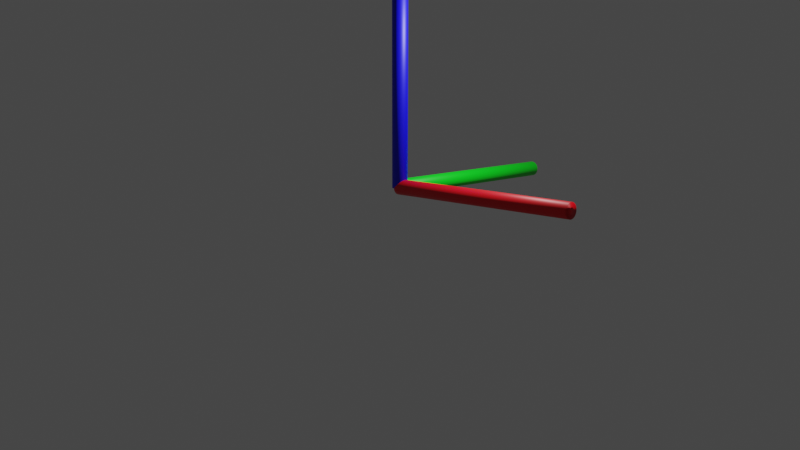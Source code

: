 # Source: rotate.blend  (saved by Blender 3.3.6; exported with 4.5.12 LTS)
import bpy
from mathutils import Matrix  # noqa: F401  (used for matrix-valued properties, if any)

bpy.ops.wm.read_factory_settings(use_empty=True)
scene = bpy.context.scene
scene.name = 'Scene'

# ---- collections
col_collection = bpy.data.collections.new('Collection'); scene.collection.children.link(col_collection)

# ---- materials (node trees are filled in below, after node groups)
mat_material_001 = bpy.data.materials.new('Material.001')
mat_material_001.use_transparent_shadow = False
mat_material_002 = bpy.data.materials.new('Material.002')
mat_material_002.use_transparent_shadow = False
mat_material_003 = bpy.data.materials.new('Material.003')
mat_material_003.use_transparent_shadow = False

# ---- material node trees
mat_material_001.use_nodes = True; mat_material_001.node_tree.nodes.clear()
_N = mat_material_001.node_tree.nodes; _L = mat_material_001.node_tree.links
n0 = _N.new('ShaderNodeBsdfPrincipled'); n0.name = 'Principled BSDF'; n0.location = (10, 300)
n0.distribution = 'GGX'
n0.subsurface_method = 'RANDOM_WALK_SKIN'
n0.inputs[0].default_value = (0.0, 0.8, 0.01244, 1.0)
n0.inputs[3].default_value = 1.45
n0.inputs[27].default_value = (0.0, 0.0, 0.0, 1.0)
n0.inputs[28].default_value = 1.0
n1 = _N.new('ShaderNodeOutputMaterial'); n1.name = 'Material Output'; n1.location = (300, 300)
_L.new(n0.outputs[0], n1.inputs[0])
n1.is_active_output = True
mat_material_002.use_nodes = True; mat_material_002.node_tree.nodes.clear()
_N = mat_material_002.node_tree.nodes; _L = mat_material_002.node_tree.links
n0 = _N.new('ShaderNodeBsdfPrincipled'); n0.name = 'Principled BSDF'; n0.location = (10, 300)
n0.distribution = 'GGX'
n0.subsurface_method = 'RANDOM_WALK_SKIN'
n0.inputs[0].default_value = (0.001663, 0.0, 0.8, 1.0)
n0.inputs[3].default_value = 1.45
n0.inputs[27].default_value = (0.0, 0.0, 0.0, 1.0)
n0.inputs[28].default_value = 1.0
n1 = _N.new('ShaderNodeOutputMaterial'); n1.name = 'Material Output'; n1.location = (300, 300)
_L.new(n0.outputs[0], n1.inputs[0])
n1.is_active_output = True
mat_material_003.use_nodes = True; mat_material_003.node_tree.nodes.clear()
_N = mat_material_003.node_tree.nodes; _L = mat_material_003.node_tree.links
n0 = _N.new('ShaderNodeBsdfPrincipled'); n0.name = 'Principled BSDF'; n0.location = (10, 300)
n0.distribution = 'GGX'
n0.subsurface_method = 'RANDOM_WALK_SKIN'
n0.inputs[0].default_value = (0.8, 0.0, 0.006883, 1.0)
n0.inputs[3].default_value = 1.45
n0.inputs[27].default_value = (0.0, 0.0, 0.0, 1.0)
n0.inputs[28].default_value = 1.0
n1 = _N.new('ShaderNodeOutputMaterial'); n1.name = 'Material Output'; n1.location = (300, 300)
_L.new(n0.outputs[0], n1.inputs[0])
n1.is_active_output = True

# ---- world
world_world = bpy.data.worlds.new('World'); scene.world = world_world
world_world.use_nodes = True; world_world.node_tree.nodes.clear()
_N = world_world.node_tree.nodes; _L = world_world.node_tree.links
n0 = _N.new('ShaderNodeOutputWorld'); n0.name = 'World Output'; n0.location = (300, 300)
n1 = _N.new('ShaderNodeBackground'); n1.name = 'Background'; n1.location = (10, 300)
n1.inputs[0].default_value = (0.05088, 0.05088, 0.05088, 1.0)
_L.new(n1.outputs[0], n0.inputs[0])
n0.is_active_output = True
world_world.color = (0.05088, 0.05088, 0.05088)
world_world.use_sun_shadow = False
world_world.sun_shadow_jitter_overblur = 0.0

# ---- cameras
cam_camera = bpy.data.cameras.new('Camera')
cam_camera.clip_end = 100.0
cam_camera.ortho_scale = 7.314

# ---- lights
light_light = bpy.data.lights.new('Light', 'POINT')
light_light.transmission_factor = 0.0
light_light.energy = 1000.0
light_light.shadow_soft_size = 0.1
light_light.shadow_maximum_resolution = 0.006
light_light.use_absolute_resolution = True
light_light_001 = bpy.data.lights.new('Light.001', 'POINT')
light_light_001.transmission_factor = 0.0
light_light_001.energy = 1000.0
light_light_001.shadow_soft_size = 0.1
light_light_001.shadow_maximum_resolution = 0.006
light_light_001.use_absolute_resolution = True

# ---- meshes
me_cylinder = bpy.data.meshes.new('Cylinder')
me_cylinder.from_pydata([(0.0, 1.0, -8.034), (0.0, 1.0, 1.0), (0.1951, 0.9808, -8.034), (0.1951, 0.9808, 1.0), (0.3827, 0.9239, -8.034), (0.3827, 0.9239, 1.0), (0.5556, 0.8315, -8.034), (0.5556, 0.8315, 1.0), (0.7071, 0.7071, -8.034), (0.7071, 0.7071, 1.0), (0.8315, 0.5556, -8.034), (0.8315, 0.5556, 1.0), (0.9239, 0.3827, -8.034), (0.9239, 0.3827, 1.0), (0.9808, 0.1951, -8.034), (0.9808, 0.1951, 1.0), (1.0, -6.149e-07, -8.034), (1.0, 0.0, 1.0), (0.9808, -0.1951, -8.034), (0.9808, -0.1951, 1.0), (0.9239, -0.3827, -8.034), (0.9239, -0.3827, 1.0), (0.8315, -0.5556, -8.034), (0.8315, -0.5556, 1.0), (0.7071, -0.7071, -8.034), (0.7071, -0.7071, 1.0), (0.5556, -0.8315, -8.034), (0.5556, -0.8315, 1.0), (0.3827, -0.9239, -8.034), (0.3827, -0.9239, 1.0), (0.1951, -0.9808, -8.034), (0.1951, -0.9808, 1.0), (0.0, -1.0, -8.034), (0.0, -1.0, 1.0), (-0.1951, -0.9808, -8.034), (-0.1951, -0.9808, 1.0), (-0.3827, -0.9239, -8.034), (-0.3827, -0.9239, 1.0), (-0.5556, -0.8315, -8.034), (-0.5556, -0.8315, 1.0), (-0.7071, -0.7071, -8.034), (-0.7071, -0.7071, 1.0), (-0.8315, -0.5556, -8.034), (-0.8315, -0.5556, 1.0), (-0.9239, -0.3827, -8.034), (-0.9239, -0.3827, 1.0), (-0.9808, -0.1951, -8.034), (-0.9808, -0.1951, 1.0), (-1.0, -6.149e-07, -8.034), (-1.0, 0.0, 1.0), (-0.9808, 0.1951, -8.034), (-0.9808, 0.1951, 1.0), (-0.9239, 0.3827, -8.034), (-0.9239, 0.3827, 1.0), (-0.8315, 0.5556, -8.034), (-0.8315, 0.5556, 1.0), (-0.7071, 0.7071, -8.034), (-0.7071, 0.7071, 1.0), (-0.5556, 0.8315, -8.034), (-0.5556, 0.8315, 1.0), (-0.3827, 0.9239, -8.034), (-0.3827, 0.9239, 1.0), (-0.1951, 0.9808, -8.034), (-0.1951, 0.9808, 1.0)], [], [(0, 1, 3, 2), (2, 3, 5, 4), (4, 5, 7, 6), (6, 7, 9, 8), (8, 9, 11, 10), (10, 11, 13, 12), (12, 13, 15, 14), (14, 15, 17, 16), (16, 17, 19, 18), (18, 19, 21, 20), (20, 21, 23, 22), (22, 23, 25, 24), (24, 25, 27, 26), (26, 27, 29, 28), (28, 29, 31, 30), (30, 31, 33, 32), (32, 33, 35, 34), (34, 35, 37, 36), (36, 37, 39, 38), (38, 39, 41, 40), (40, 41, 43, 42), (42, 43, 45, 44), (44, 45, 47, 46), (46, 47, 49, 48), (48, 49, 51, 50), (50, 51, 53, 52), (52, 53, 55, 54), (54, 55, 57, 56), (56, 57, 59, 58), (58, 59, 61, 60), (3, 1, 63, 61, 59, 57, 55, 53, 51, 49, 47, 45, 43, 41, 39, 37, 35, 33, 31, 29, 27, 25, 23, 21, 19, 17, 15, 13, 11, 9, 7, 5), (60, 61, 63, 62), (62, 63, 1, 0), (0, 2, 4, 6, 8, 10, 12, 14, 16, 18, 20, 22, 24, 26, 28, 30, 32, 34, 36, 38, 40, 42, 44, 46, 48, 50, 52, 54, 56, 58, 60, 62)])
me_cylinder.polygons.foreach_set('use_smooth', [True] * 34)
_uv = me_cylinder.uv_layers.new(name='UVMap')
_uv.uv.foreach_set('vector', [1.0, 0.5, 1.0, 1.0, 0.9688, 1.0, 0.9688, 0.5, 0.9688, 0.5, 0.9688, 1.0, 0.9375, 1.0, 0.9375, 0.5, 0.9375, 0.5, 0.9375, 1.0, 0.9062, 1.0, 0.9062, 0.5, 0.9062, 0.5, 0.9062, 1.0, 0.875, 1.0, 0.875, 0.5, 0.875, 0.5, 0.875, 1.0, 0.8438, 1.0, 0.8438, 0.5, 0.8438, 0.5, 0.8438, 1.0, 0.8125, 1.0, 0.8125, 0.5, 0.8125, 0.5, 0.8125, 1.0, 0.7812, 1.0, 0.7812, 0.5, 0.7812, 0.5, 0.7812, 1.0, 0.75, 1.0, 0.75, 0.5, 0.75, 0.5, 0.75, 1.0, 0.7188, 1.0, 0.7188, 0.5, 0.7188, 0.5, 0.7188, 1.0, 0.6875, 1.0, 0.6875, 0.5, 0.6875, 0.5, 0.6875, 1.0, 0.6562, 1.0, 0.6562, 0.5, 0.6562, 0.5, 0.6562, 1.0, 0.625, 1.0, 0.625, 0.5, 0.625, 0.5, 0.625, 1.0, 0.5938, 1.0, 0.5938, 0.5, 0.5938, 0.5, 0.5938, 1.0, 0.5625, 1.0, 0.5625, 0.5, 0.5625, 0.5, 0.5625, 1.0, 0.5312, 1.0, 0.5312, 0.5, 0.5312, 0.5, 0.5312, 1.0, 0.5, 1.0, 0.5, 0.5, 0.5, 0.5, 0.5, 1.0, 0.4688, 1.0, 0.4688, 0.5, 0.4688, 0.5, 0.4688, 1.0, 0.4375, 1.0, 0.4375, 0.5, 0.4375, 0.5, 0.4375, 1.0, 0.4062, 1.0, 0.4062, 0.5, 0.4062, 0.5, 0.4062, 1.0, 0.375, 1.0, 0.375, 0.5, 0.375, 0.5, 0.375, 1.0, 0.3438, 1.0, 0.3438, 0.5, 0.3438, 0.5, 0.3438, 1.0, 0.3125, 1.0, 0.3125, 0.5, 0.3125, 0.5, 0.3125, 1.0, 0.2812, 1.0, 0.2812, 0.5, 0.2812, 0.5, 0.2812, 1.0, 0.25, 1.0, 0.25, 0.5, 0.25, 0.5, 0.25, 1.0, 0.2188, 1.0, 0.2188, 0.5, 0.2188, 0.5, 0.2188, 1.0, 0.1875, 1.0, 0.1875, 0.5, 0.1875, 0.5, 0.1875, 1.0, 0.1562, 1.0, 0.1562, 0.5, 0.1562, 0.5, 0.1562, 1.0, 0.125, 1.0, 0.125, 0.5, 0.125, 0.5, 0.125, 1.0, 0.09375, 1.0, 0.09375, 0.5, 0.09375, 0.5, 0.09375, 1.0, 0.0625, 1.0, 0.0625, 0.5, 0.2968, 0.4854, 0.25, 0.49, 0.2032, 0.4854, 0.1582, 0.4717, 0.1167, 0.4496, 0.08029, 0.4197, 0.05045, 0.3833, 0.02827, 0.3418, 0.01461, 0.2968, 0.01, 0.25, 0.01461, 0.2032, 0.02827, 0.1582, 0.05045, 0.1167, 0.08029, 0.08029, 0.1167, 0.05045, 0.1582, 0.02827, 0.2032, 0.01461, 0.25, 0.01, 0.2968, 0.01461, 0.3418, 0.02827, 0.3833, 0.05045, 0.4197, 0.08029, 0.4496, 0.1167, 0.4717, 0.1582, 0.4854, 0.2032, 0.49, 0.25, 0.4854, 0.2968, 0.4717, 0.3418, 0.4496, 0.3833, 0.4197, 0.4197, 0.3833, 0.4496, 0.3418, 0.4717, 0.0625, 0.5, 0.0625, 1.0, 0.03125, 1.0, 0.03125, 0.5, 0.03125, 0.5, 0.03125, 1.0, 0.0, 1.0, 0.0, 0.5, 0.75, 0.49, 0.7968, 0.4854, 0.8418, 0.4717, 0.8833, 0.4496, 0.9197, 0.4197, 0.9496, 0.3833, 0.9717, 0.3418, 0.9854, 0.2968, 0.99, 0.25, 0.9854, 0.2032, 0.9717, 0.1582, 0.9496, 0.1167, 0.9197, 0.08029, 0.8833, 0.05045, 0.8418, 0.02827, 0.7968, 0.01461, 0.75, 0.01, 0.7032, 0.01461, 0.6582, 0.02827, 0.6167, 0.05045, 0.5803, 0.08029, 0.5504, 0.1167, 0.5283, 0.1582, 0.5146, 0.2032, 0.51, 0.25, 0.5146, 0.2968, 0.5283, 0.3418, 0.5504, 0.3833, 0.5803, 0.4197, 0.6167, 0.4496, 0.6582, 0.4717, 0.7032, 0.4854])
me_cylinder.materials.append(mat_material_001)
me_cylinder.update()
me_cylinder_001 = bpy.data.meshes.new('Cylinder.001')
me_cylinder_001.from_pydata([(0.0, 1.0, -8.034), (0.0, 1.0, 1.0), (0.1951, 0.9808, -8.034), (0.1951, 0.9808, 1.0), (0.3827, 0.9239, -8.034), (0.3827, 0.9239, 1.0), (0.5556, 0.8315, -8.034), (0.5556, 0.8315, 1.0), (0.7071, 0.7071, -8.034), (0.7071, 0.7071, 1.0), (0.8315, 0.5556, -8.034), (0.8315, 0.5556, 1.0), (0.9239, 0.3827, -8.034), (0.9239, 0.3827, 1.0), (0.9808, 0.1951, -8.034), (0.9808, 0.1951, 1.0), (1.0, -6.149e-07, -8.034), (1.0, 0.0, 1.0), (0.9808, -0.1951, -8.034), (0.9808, -0.1951, 1.0), (0.9239, -0.3827, -8.034), (0.9239, -0.3827, 1.0), (0.8315, -0.5556, -8.034), (0.8315, -0.5556, 1.0), (0.7071, -0.7071, -8.034), (0.7071, -0.7071, 1.0), (0.5556, -0.8315, -8.034), (0.5556, -0.8315, 1.0), (0.3827, -0.9239, -8.034), (0.3827, -0.9239, 1.0), (0.1951, -0.9808, -8.034), (0.1951, -0.9808, 1.0), (0.0, -1.0, -8.034), (0.0, -1.0, 1.0), (-0.1951, -0.9808, -8.034), (-0.1951, -0.9808, 1.0), (-0.3827, -0.9239, -8.034), (-0.3827, -0.9239, 1.0), (-0.5556, -0.8315, -8.034), (-0.5556, -0.8315, 1.0), (-0.7071, -0.7071, -8.034), (-0.7071, -0.7071, 1.0), (-0.8315, -0.5556, -8.034), (-0.8315, -0.5556, 1.0), (-0.9239, -0.3827, -8.034), (-0.9239, -0.3827, 1.0), (-0.9808, -0.1951, -8.034), (-0.9808, -0.1951, 1.0), (-1.0, -6.149e-07, -8.034), (-1.0, 0.0, 1.0), (-0.9808, 0.1951, -8.034), (-0.9808, 0.1951, 1.0), (-0.9239, 0.3827, -8.034), (-0.9239, 0.3827, 1.0), (-0.8315, 0.5556, -8.034), (-0.8315, 0.5556, 1.0), (-0.7071, 0.7071, -8.034), (-0.7071, 0.7071, 1.0), (-0.5556, 0.8315, -8.034), (-0.5556, 0.8315, 1.0), (-0.3827, 0.9239, -8.034), (-0.3827, 0.9239, 1.0), (-0.1951, 0.9808, -8.034), (-0.1951, 0.9808, 1.0)], [], [(0, 1, 3, 2), (2, 3, 5, 4), (4, 5, 7, 6), (6, 7, 9, 8), (8, 9, 11, 10), (10, 11, 13, 12), (12, 13, 15, 14), (14, 15, 17, 16), (16, 17, 19, 18), (18, 19, 21, 20), (20, 21, 23, 22), (22, 23, 25, 24), (24, 25, 27, 26), (26, 27, 29, 28), (28, 29, 31, 30), (30, 31, 33, 32), (32, 33, 35, 34), (34, 35, 37, 36), (36, 37, 39, 38), (38, 39, 41, 40), (40, 41, 43, 42), (42, 43, 45, 44), (44, 45, 47, 46), (46, 47, 49, 48), (48, 49, 51, 50), (50, 51, 53, 52), (52, 53, 55, 54), (54, 55, 57, 56), (56, 57, 59, 58), (58, 59, 61, 60), (3, 1, 63, 61, 59, 57, 55, 53, 51, 49, 47, 45, 43, 41, 39, 37, 35, 33, 31, 29, 27, 25, 23, 21, 19, 17, 15, 13, 11, 9, 7, 5), (60, 61, 63, 62), (62, 63, 1, 0), (0, 2, 4, 6, 8, 10, 12, 14, 16, 18, 20, 22, 24, 26, 28, 30, 32, 34, 36, 38, 40, 42, 44, 46, 48, 50, 52, 54, 56, 58, 60, 62)])
me_cylinder_001.polygons.foreach_set('use_smooth', [True] * 34)
_uv = me_cylinder_001.uv_layers.new(name='UVMap')
_uv.uv.foreach_set('vector', [1.0, 0.5, 1.0, 1.0, 0.9688, 1.0, 0.9688, 0.5, 0.9688, 0.5, 0.9688, 1.0, 0.9375, 1.0, 0.9375, 0.5, 0.9375, 0.5, 0.9375, 1.0, 0.9062, 1.0, 0.9062, 0.5, 0.9062, 0.5, 0.9062, 1.0, 0.875, 1.0, 0.875, 0.5, 0.875, 0.5, 0.875, 1.0, 0.8438, 1.0, 0.8438, 0.5, 0.8438, 0.5, 0.8438, 1.0, 0.8125, 1.0, 0.8125, 0.5, 0.8125, 0.5, 0.8125, 1.0, 0.7812, 1.0, 0.7812, 0.5, 0.7812, 0.5, 0.7812, 1.0, 0.75, 1.0, 0.75, 0.5, 0.75, 0.5, 0.75, 1.0, 0.7188, 1.0, 0.7188, 0.5, 0.7188, 0.5, 0.7188, 1.0, 0.6875, 1.0, 0.6875, 0.5, 0.6875, 0.5, 0.6875, 1.0, 0.6562, 1.0, 0.6562, 0.5, 0.6562, 0.5, 0.6562, 1.0, 0.625, 1.0, 0.625, 0.5, 0.625, 0.5, 0.625, 1.0, 0.5938, 1.0, 0.5938, 0.5, 0.5938, 0.5, 0.5938, 1.0, 0.5625, 1.0, 0.5625, 0.5, 0.5625, 0.5, 0.5625, 1.0, 0.5312, 1.0, 0.5312, 0.5, 0.5312, 0.5, 0.5312, 1.0, 0.5, 1.0, 0.5, 0.5, 0.5, 0.5, 0.5, 1.0, 0.4688, 1.0, 0.4688, 0.5, 0.4688, 0.5, 0.4688, 1.0, 0.4375, 1.0, 0.4375, 0.5, 0.4375, 0.5, 0.4375, 1.0, 0.4062, 1.0, 0.4062, 0.5, 0.4062, 0.5, 0.4062, 1.0, 0.375, 1.0, 0.375, 0.5, 0.375, 0.5, 0.375, 1.0, 0.3438, 1.0, 0.3438, 0.5, 0.3438, 0.5, 0.3438, 1.0, 0.3125, 1.0, 0.3125, 0.5, 0.3125, 0.5, 0.3125, 1.0, 0.2812, 1.0, 0.2812, 0.5, 0.2812, 0.5, 0.2812, 1.0, 0.25, 1.0, 0.25, 0.5, 0.25, 0.5, 0.25, 1.0, 0.2188, 1.0, 0.2188, 0.5, 0.2188, 0.5, 0.2188, 1.0, 0.1875, 1.0, 0.1875, 0.5, 0.1875, 0.5, 0.1875, 1.0, 0.1562, 1.0, 0.1562, 0.5, 0.1562, 0.5, 0.1562, 1.0, 0.125, 1.0, 0.125, 0.5, 0.125, 0.5, 0.125, 1.0, 0.09375, 1.0, 0.09375, 0.5, 0.09375, 0.5, 0.09375, 1.0, 0.0625, 1.0, 0.0625, 0.5, 0.2968, 0.4854, 0.25, 0.49, 0.2032, 0.4854, 0.1582, 0.4717, 0.1167, 0.4496, 0.08029, 0.4197, 0.05045, 0.3833, 0.02827, 0.3418, 0.01461, 0.2968, 0.01, 0.25, 0.01461, 0.2032, 0.02827, 0.1582, 0.05045, 0.1167, 0.08029, 0.08029, 0.1167, 0.05045, 0.1582, 0.02827, 0.2032, 0.01461, 0.25, 0.01, 0.2968, 0.01461, 0.3418, 0.02827, 0.3833, 0.05045, 0.4197, 0.08029, 0.4496, 0.1167, 0.4717, 0.1582, 0.4854, 0.2032, 0.49, 0.25, 0.4854, 0.2968, 0.4717, 0.3418, 0.4496, 0.3833, 0.4197, 0.4197, 0.3833, 0.4496, 0.3418, 0.4717, 0.0625, 0.5, 0.0625, 1.0, 0.03125, 1.0, 0.03125, 0.5, 0.03125, 0.5, 0.03125, 1.0, 0.0, 1.0, 0.0, 0.5, 0.75, 0.49, 0.7968, 0.4854, 0.8418, 0.4717, 0.8833, 0.4496, 0.9197, 0.4197, 0.9496, 0.3833, 0.9717, 0.3418, 0.9854, 0.2968, 0.99, 0.25, 0.9854, 0.2032, 0.9717, 0.1582, 0.9496, 0.1167, 0.9197, 0.08029, 0.8833, 0.05045, 0.8418, 0.02827, 0.7968, 0.01461, 0.75, 0.01, 0.7032, 0.01461, 0.6582, 0.02827, 0.6167, 0.05045, 0.5803, 0.08029, 0.5504, 0.1167, 0.5283, 0.1582, 0.5146, 0.2032, 0.51, 0.25, 0.5146, 0.2968, 0.5283, 0.3418, 0.5504, 0.3833, 0.5803, 0.4197, 0.6167, 0.4496, 0.6582, 0.4717, 0.7032, 0.4854])
me_cylinder_001.materials.append(mat_material_002)
me_cylinder_001.update()
me_cylinder_002 = bpy.data.meshes.new('Cylinder.002')
me_cylinder_002.from_pydata([(0.0, 1.0, -8.034), (0.0, 1.0, 1.0), (0.1951, 0.9808, -8.034), (0.1951, 0.9808, 1.0), (0.3827, 0.9239, -8.034), (0.3827, 0.9239, 1.0), (0.5556, 0.8315, -8.034), (0.5556, 0.8315, 1.0), (0.7071, 0.7071, -8.034), (0.7071, 0.7071, 1.0), (0.8315, 0.5556, -8.034), (0.8315, 0.5556, 1.0), (0.9239, 0.3827, -8.034), (0.9239, 0.3827, 1.0), (0.9808, 0.1951, -8.034), (0.9808, 0.1951, 1.0), (1.0, -6.149e-07, -8.034), (1.0, 0.0, 1.0), (0.9808, -0.1951, -8.034), (0.9808, -0.1951, 1.0), (0.9239, -0.3827, -8.034), (0.9239, -0.3827, 1.0), (0.8315, -0.5556, -8.034), (0.8315, -0.5556, 1.0), (0.7071, -0.7071, -8.034), (0.7071, -0.7071, 1.0), (0.5556, -0.8315, -8.034), (0.5556, -0.8315, 1.0), (0.3827, -0.9239, -8.034), (0.3827, -0.9239, 1.0), (0.1951, -0.9808, -8.034), (0.1951, -0.9808, 1.0), (0.0, -1.0, -8.034), (0.0, -1.0, 1.0), (-0.1951, -0.9808, -8.034), (-0.1951, -0.9808, 1.0), (-0.3827, -0.9239, -8.034), (-0.3827, -0.9239, 1.0), (-0.5556, -0.8315, -8.034), (-0.5556, -0.8315, 1.0), (-0.7071, -0.7071, -8.034), (-0.7071, -0.7071, 1.0), (-0.8315, -0.5556, -8.034), (-0.8315, -0.5556, 1.0), (-0.9239, -0.3827, -8.034), (-0.9239, -0.3827, 1.0), (-0.9808, -0.1951, -8.034), (-0.9808, -0.1951, 1.0), (-1.0, -6.149e-07, -8.034), (-1.0, 0.0, 1.0), (-0.9808, 0.1951, -8.034), (-0.9808, 0.1951, 1.0), (-0.9239, 0.3827, -8.034), (-0.9239, 0.3827, 1.0), (-0.8315, 0.5556, -8.034), (-0.8315, 0.5556, 1.0), (-0.7071, 0.7071, -8.034), (-0.7071, 0.7071, 1.0), (-0.5556, 0.8315, -8.034), (-0.5556, 0.8315, 1.0), (-0.3827, 0.9239, -8.034), (-0.3827, 0.9239, 1.0), (-0.1951, 0.9808, -8.034), (-0.1951, 0.9808, 1.0)], [], [(0, 1, 3, 2), (2, 3, 5, 4), (4, 5, 7, 6), (6, 7, 9, 8), (8, 9, 11, 10), (10, 11, 13, 12), (12, 13, 15, 14), (14, 15, 17, 16), (16, 17, 19, 18), (18, 19, 21, 20), (20, 21, 23, 22), (22, 23, 25, 24), (24, 25, 27, 26), (26, 27, 29, 28), (28, 29, 31, 30), (30, 31, 33, 32), (32, 33, 35, 34), (34, 35, 37, 36), (36, 37, 39, 38), (38, 39, 41, 40), (40, 41, 43, 42), (42, 43, 45, 44), (44, 45, 47, 46), (46, 47, 49, 48), (48, 49, 51, 50), (50, 51, 53, 52), (52, 53, 55, 54), (54, 55, 57, 56), (56, 57, 59, 58), (58, 59, 61, 60), (3, 1, 63, 61, 59, 57, 55, 53, 51, 49, 47, 45, 43, 41, 39, 37, 35, 33, 31, 29, 27, 25, 23, 21, 19, 17, 15, 13, 11, 9, 7, 5), (60, 61, 63, 62), (62, 63, 1, 0), (0, 2, 4, 6, 8, 10, 12, 14, 16, 18, 20, 22, 24, 26, 28, 30, 32, 34, 36, 38, 40, 42, 44, 46, 48, 50, 52, 54, 56, 58, 60, 62)])
me_cylinder_002.polygons.foreach_set('use_smooth', [True] * 34)
_uv = me_cylinder_002.uv_layers.new(name='UVMap')
_uv.uv.foreach_set('vector', [1.0, 0.5, 1.0, 1.0, 0.9688, 1.0, 0.9688, 0.5, 0.9688, 0.5, 0.9688, 1.0, 0.9375, 1.0, 0.9375, 0.5, 0.9375, 0.5, 0.9375, 1.0, 0.9062, 1.0, 0.9062, 0.5, 0.9062, 0.5, 0.9062, 1.0, 0.875, 1.0, 0.875, 0.5, 0.875, 0.5, 0.875, 1.0, 0.8438, 1.0, 0.8438, 0.5, 0.8438, 0.5, 0.8438, 1.0, 0.8125, 1.0, 0.8125, 0.5, 0.8125, 0.5, 0.8125, 1.0, 0.7812, 1.0, 0.7812, 0.5, 0.7812, 0.5, 0.7812, 1.0, 0.75, 1.0, 0.75, 0.5, 0.75, 0.5, 0.75, 1.0, 0.7188, 1.0, 0.7188, 0.5, 0.7188, 0.5, 0.7188, 1.0, 0.6875, 1.0, 0.6875, 0.5, 0.6875, 0.5, 0.6875, 1.0, 0.6562, 1.0, 0.6562, 0.5, 0.6562, 0.5, 0.6562, 1.0, 0.625, 1.0, 0.625, 0.5, 0.625, 0.5, 0.625, 1.0, 0.5938, 1.0, 0.5938, 0.5, 0.5938, 0.5, 0.5938, 1.0, 0.5625, 1.0, 0.5625, 0.5, 0.5625, 0.5, 0.5625, 1.0, 0.5312, 1.0, 0.5312, 0.5, 0.5312, 0.5, 0.5312, 1.0, 0.5, 1.0, 0.5, 0.5, 0.5, 0.5, 0.5, 1.0, 0.4688, 1.0, 0.4688, 0.5, 0.4688, 0.5, 0.4688, 1.0, 0.4375, 1.0, 0.4375, 0.5, 0.4375, 0.5, 0.4375, 1.0, 0.4062, 1.0, 0.4062, 0.5, 0.4062, 0.5, 0.4062, 1.0, 0.375, 1.0, 0.375, 0.5, 0.375, 0.5, 0.375, 1.0, 0.3438, 1.0, 0.3438, 0.5, 0.3438, 0.5, 0.3438, 1.0, 0.3125, 1.0, 0.3125, 0.5, 0.3125, 0.5, 0.3125, 1.0, 0.2812, 1.0, 0.2812, 0.5, 0.2812, 0.5, 0.2812, 1.0, 0.25, 1.0, 0.25, 0.5, 0.25, 0.5, 0.25, 1.0, 0.2188, 1.0, 0.2188, 0.5, 0.2188, 0.5, 0.2188, 1.0, 0.1875, 1.0, 0.1875, 0.5, 0.1875, 0.5, 0.1875, 1.0, 0.1562, 1.0, 0.1562, 0.5, 0.1562, 0.5, 0.1562, 1.0, 0.125, 1.0, 0.125, 0.5, 0.125, 0.5, 0.125, 1.0, 0.09375, 1.0, 0.09375, 0.5, 0.09375, 0.5, 0.09375, 1.0, 0.0625, 1.0, 0.0625, 0.5, 0.2968, 0.4854, 0.25, 0.49, 0.2032, 0.4854, 0.1582, 0.4717, 0.1167, 0.4496, 0.08029, 0.4197, 0.05045, 0.3833, 0.02827, 0.3418, 0.01461, 0.2968, 0.01, 0.25, 0.01461, 0.2032, 0.02827, 0.1582, 0.05045, 0.1167, 0.08029, 0.08029, 0.1167, 0.05045, 0.1582, 0.02827, 0.2032, 0.01461, 0.25, 0.01, 0.2968, 0.01461, 0.3418, 0.02827, 0.3833, 0.05045, 0.4197, 0.08029, 0.4496, 0.1167, 0.4717, 0.1582, 0.4854, 0.2032, 0.49, 0.25, 0.4854, 0.2968, 0.4717, 0.3418, 0.4496, 0.3833, 0.4197, 0.4197, 0.3833, 0.4496, 0.3418, 0.4717, 0.0625, 0.5, 0.0625, 1.0, 0.03125, 1.0, 0.03125, 0.5, 0.03125, 0.5, 0.03125, 1.0, 0.0, 1.0, 0.0, 0.5, 0.75, 0.49, 0.7968, 0.4854, 0.8418, 0.4717, 0.8833, 0.4496, 0.9197, 0.4197, 0.9496, 0.3833, 0.9717, 0.3418, 0.9854, 0.2968, 0.99, 0.25, 0.9854, 0.2032, 0.9717, 0.1582, 0.9496, 0.1167, 0.9197, 0.08029, 0.8833, 0.05045, 0.8418, 0.02827, 0.7968, 0.01461, 0.75, 0.01, 0.7032, 0.01461, 0.6582, 0.02827, 0.6167, 0.05045, 0.5803, 0.08029, 0.5504, 0.1167, 0.5283, 0.1582, 0.5146, 0.2032, 0.51, 0.25, 0.5146, 0.2968, 0.5283, 0.3418, 0.5504, 0.3833, 0.5803, 0.4197, 0.6167, 0.4496, 0.6582, 0.4717, 0.7032, 0.4854])
me_cylinder_002.materials.append(mat_material_003)
me_cylinder_002.update()

# ---- objects
ob_light = bpy.data.objects.new('Light', light_light)
ob_camera = bpy.data.objects.new('Camera', cam_camera)
ob_mball = bpy.data.objects.new('Mball', None)
ob_cylinder = bpy.data.objects.new('Cylinder', me_cylinder)
ob_light_001 = bpy.data.objects.new('Light.001', light_light_001)
ob_cylinder_001 = bpy.data.objects.new('Cylinder.001', me_cylinder_001)
ob_cylinder_002 = bpy.data.objects.new('Cylinder.002', me_cylinder_002)

# ---- transforms, parenting, visibility, modifiers, constraints
ob_light.location = (4.076, 1.005, 5.904)
ob_light.rotation_euler = (0.6503, 0.05522, 1.866)
ob_light.lock_rotations_4d = False
ob_light.empty_display_type = 'ARROWS'
ob_light.color = (0.0, 0.0, 0.0, 0.0)
ob_light.lineart.crease_threshold = 0.0
ob_camera.location = (25.0, -25.0, 5.0)
ob_camera.rotation_euler = (1.396, 0.0, 0.7854)
ob_camera.scale = (19.35, 19.35, 19.35)
ob_camera.lock_rotations_4d = False
ob_camera.empty_display_type = 'ARROWS'
ob_camera.color = (0.0, 0.0, 0.0, 0.0)
ob_camera.display_type = 'WIRE'
ob_camera.lineart.crease_threshold = 0.0
ob_mball.location = (-3.946, 3.071, 3.071)
ob_mball.rotation_mode = 'QUATERNION'
ob_mball.rotation_quaternion = (-0.2171, 0.9338, 0.217, -0.1838)
ob_mball.scale = (0.5, 2.0, 4.0)
ob_mball.empty_image_offset = (0.0, 0.0)
ob_cylinder.location = (0.0, 0.7627, 0.0)
ob_cylinder.rotation_euler = (1.571, -0.0, 0.0)
ob_cylinder.scale = (0.25, 0.25, 0.75)
ob_cylinder.color = (0.00501, 1.0, 0.01508, 1.0)
ob_light_001.location = (4.076, 1.005, 5.904)
ob_light_001.rotation_euler = (0.6503, 0.05522, 1.866)
ob_light_001.lock_rotations_4d = False
ob_light_001.empty_display_type = 'ARROWS'
ob_light_001.color = (0.0, 0.0, 0.0, 0.0)
ob_light_001.lineart.crease_threshold = 0.0
ob_cylinder_001.location = (0.0, 0.0, 6.0)
ob_cylinder_001.scale = (0.25, 0.25, 0.75)
ob_cylinder_001.color = (0.00501, 1.0, 0.01508, 1.0)
ob_cylinder_002.location = (6.0, 0.0, 0.0)
ob_cylinder_002.rotation_euler = (0.0, 1.571, 0.0)
ob_cylinder_002.scale = (0.25, 0.25, 0.75)
ob_cylinder_002.color = (0.00501, 1.0, 0.01508, 1.0)

# ---- collection membership
col_collection.objects.link(ob_light)
col_collection.objects.link(ob_camera)
col_collection.objects.link(ob_mball)
col_collection.objects.link(ob_cylinder)
col_collection.objects.link(ob_light_001)
col_collection.objects.link(ob_cylinder_001)
col_collection.objects.link(ob_cylinder_002)

# ---- scene / render settings (as saved in the file)
scene.camera = ob_camera
scene.frame_start = 0; scene.frame_end = 152; scene.frame_set(60)
scene.render.engine = 'BLENDER_EEVEE_NEXT'
scene.render.image_settings.file_format = 'FFMPEG'
scene.render.image_settings.color_mode = 'RGB'
scene.cycles.sampling_pattern = 'TABULATED_SOBOL'
scene.cycles.use_light_tree = False
scene.view_settings.view_transform = 'Filmic'
bpy.context.view_layer.update()
